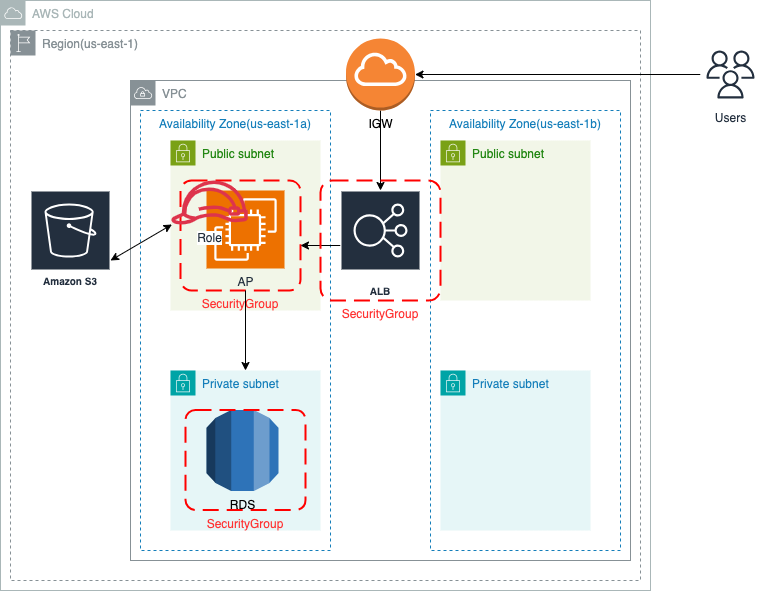

The diagram above was exported from draw.io. Its source (the exported page's mxGraphModel, read from the mxfile embedded in the PNG):
<mxGraphModel dx="854" dy="514" grid="1" gridSize="10" guides="1" tooltips="1" connect="1" arrows="1" fold="1" page="1" pageScale="1" pageWidth="827" pageHeight="1169" math="0" shadow="0">
  <root>
    <mxCell id="0" />
    <mxCell id="1" parent="0" />
    <mxCell id="qq8hYoCiisUSELiR54ku-26" value="Region(us-east-1)" style="sketch=0;outlineConnect=0;gradientColor=none;html=1;whiteSpace=wrap;fontSize=12;fontStyle=0;shape=mxgraph.aws4.group;grIcon=mxgraph.aws4.group_region;strokeColor=#879196;fillColor=none;verticalAlign=top;align=left;spacingLeft=30;fontColor=#879196;dashed=1;" vertex="1" parent="1">
      <mxGeometry x="30" y="40" width="630" height="550" as="geometry" />
    </mxCell>
    <mxCell id="qq8hYoCiisUSELiR54ku-27" value="AWS Cloud" style="sketch=0;outlineConnect=0;gradientColor=none;html=1;whiteSpace=wrap;fontSize=12;fontStyle=0;shape=mxgraph.aws4.group;grIcon=mxgraph.aws4.group_aws_cloud;strokeColor=#AAB7B8;fillColor=none;verticalAlign=top;align=left;spacingLeft=30;fontColor=#AAB7B8;dashed=0;" vertex="1" parent="1">
      <mxGeometry x="20" y="10" width="650" height="590" as="geometry" />
    </mxCell>
    <mxCell id="qq8hYoCiisUSELiR54ku-25" value="VPC" style="sketch=0;outlineConnect=0;gradientColor=none;html=1;whiteSpace=wrap;fontSize=12;fontStyle=0;shape=mxgraph.aws4.group;grIcon=mxgraph.aws4.group_vpc;strokeColor=#879196;fillColor=none;verticalAlign=top;align=left;spacingLeft=30;fontColor=#879196;dashed=0;" vertex="1" parent="1">
      <mxGeometry x="150" y="90" width="500" height="480" as="geometry" />
    </mxCell>
    <mxCell id="1IDWIPX06hxzMoJhvsj7-2" value="Availability Zone(us-east-1a)" style="fillColor=none;strokeColor=#147EBA;dashed=1;verticalAlign=top;fontStyle=0;fontColor=#147EBA;whiteSpace=wrap;html=1;" vertex="1" parent="1">
      <mxGeometry x="160" y="120" width="190" height="440" as="geometry" />
    </mxCell>
    <mxCell id="0kzV_gBOu_Ij0b4ZxgkG-2" value="Public subnet" style="points=[[0,0],[0.25,0],[0.5,0],[0.75,0],[1,0],[1,0.25],[1,0.5],[1,0.75],[1,1],[0.75,1],[0.5,1],[0.25,1],[0,1],[0,0.75],[0,0.5],[0,0.25]];outlineConnect=0;gradientColor=none;html=1;whiteSpace=wrap;fontSize=12;fontStyle=0;container=1;pointerEvents=0;collapsible=0;recursiveResize=0;shape=mxgraph.aws4.group;grIcon=mxgraph.aws4.group_security_group;grStroke=0;strokeColor=#7AA116;fillColor=#F2F6E8;verticalAlign=top;align=left;spacingLeft=30;fontColor=#248814;dashed=0;" vertex="1" parent="1">
      <mxGeometry x="190" y="150" width="150" height="170" as="geometry" />
    </mxCell>
    <mxCell id="0kzV_gBOu_Ij0b4ZxgkG-1" value="AP" style="sketch=0;points=[[0,0,0],[0.25,0,0],[0.5,0,0],[0.75,0,0],[1,0,0],[0,1,0],[0.25,1,0],[0.5,1,0],[0.75,1,0],[1,1,0],[0,0.25,0],[0,0.5,0],[0,0.75,0],[1,0.25,0],[1,0.5,0],[1,0.75,0]];outlineConnect=0;fontColor=#232F3E;fillColor=#ED7100;strokeColor=#ffffff;dashed=0;verticalLabelPosition=bottom;verticalAlign=top;align=center;html=1;fontSize=12;fontStyle=0;aspect=fixed;shape=mxgraph.aws4.resourceIcon;resIcon=mxgraph.aws4.ec2;" vertex="1" parent="0kzV_gBOu_Ij0b4ZxgkG-2">
      <mxGeometry x="36" y="50" width="78" height="78" as="geometry" />
    </mxCell>
    <mxCell id="qq8hYoCiisUSELiR54ku-15" value="SecurityGroup" style="rounded=1;arcSize=10;dashed=1;strokeColor=#ff0000;fillColor=none;gradientColor=none;dashPattern=8 4;strokeWidth=2;labelPosition=center;verticalLabelPosition=bottom;align=center;verticalAlign=top;fontColor=#FF3333;" vertex="1" parent="0kzV_gBOu_Ij0b4ZxgkG-2">
      <mxGeometry x="10" y="40" width="120" height="110" as="geometry" />
    </mxCell>
    <mxCell id="qq8hYoCiisUSELiR54ku-21" value="Role" style="sketch=0;outlineConnect=0;fontColor=#232F3E;gradientColor=none;fillColor=#DD344C;strokeColor=none;dashed=0;verticalLabelPosition=bottom;verticalAlign=top;align=center;html=1;fontSize=12;fontStyle=0;aspect=fixed;pointerEvents=1;shape=mxgraph.aws4.role;labelPosition=center;labelBackgroundColor=default;" vertex="1" parent="0kzV_gBOu_Ij0b4ZxgkG-2">
      <mxGeometry y="40" width="78" height="44" as="geometry" />
    </mxCell>
    <mxCell id="0kzV_gBOu_Ij0b4ZxgkG-3" value="Public subnet" style="points=[[0,0],[0.25,0],[0.5,0],[0.75,0],[1,0],[1,0.25],[1,0.5],[1,0.75],[1,1],[0.75,1],[0.5,1],[0.25,1],[0,1],[0,0.75],[0,0.5],[0,0.25]];outlineConnect=0;gradientColor=none;html=1;whiteSpace=wrap;fontSize=12;fontStyle=0;container=1;pointerEvents=0;collapsible=0;recursiveResize=0;shape=mxgraph.aws4.group;grIcon=mxgraph.aws4.group_security_group;grStroke=0;strokeColor=#7AA116;fillColor=#F2F6E8;verticalAlign=top;align=left;spacingLeft=30;fontColor=#248814;dashed=0;" vertex="1" parent="1">
      <mxGeometry x="460" y="150" width="150" height="160" as="geometry" />
    </mxCell>
    <mxCell id="6Zr-IQTdfED2liytPyB4-2" value="Private subnet" style="points=[[0,0],[0.25,0],[0.5,0],[0.75,0],[1,0],[1,0.25],[1,0.5],[1,0.75],[1,1],[0.75,1],[0.5,1],[0.25,1],[0,1],[0,0.75],[0,0.5],[0,0.25]];outlineConnect=0;gradientColor=none;html=1;whiteSpace=wrap;fontSize=12;fontStyle=0;container=1;pointerEvents=0;collapsible=0;recursiveResize=0;shape=mxgraph.aws4.group;grIcon=mxgraph.aws4.group_security_group;grStroke=0;strokeColor=#00A4A6;fillColor=#E6F6F7;verticalAlign=top;align=left;spacingLeft=30;fontColor=#147EBA;dashed=0;" vertex="1" parent="1">
      <mxGeometry x="190" y="380" width="150" height="160" as="geometry" />
    </mxCell>
    <mxCell id="6Zr-IQTdfED2liytPyB4-1" value="RDS&lt;div&gt;&lt;br&gt;&lt;/div&gt;" style="outlineConnect=0;dashed=0;verticalLabelPosition=bottom;verticalAlign=top;align=center;html=1;shape=mxgraph.aws3.rds;fillColor=#2E73B8;gradientColor=none;" vertex="1" parent="6Zr-IQTdfED2liytPyB4-2">
      <mxGeometry x="36" y="39.5" width="72" height="81" as="geometry" />
    </mxCell>
    <mxCell id="qq8hYoCiisUSELiR54ku-18" value="SecurityGroup" style="rounded=1;arcSize=10;dashed=1;strokeColor=#ff0000;fillColor=none;gradientColor=none;dashPattern=8 4;strokeWidth=2;labelPosition=center;verticalLabelPosition=bottom;align=center;verticalAlign=top;fontColor=#FF3333;" vertex="1" parent="6Zr-IQTdfED2liytPyB4-2">
      <mxGeometry x="15" y="39.5" width="120" height="100" as="geometry" />
    </mxCell>
    <mxCell id="6Zr-IQTdfED2liytPyB4-3" value="Private subnet" style="points=[[0,0],[0.25,0],[0.5,0],[0.75,0],[1,0],[1,0.25],[1,0.5],[1,0.75],[1,1],[0.75,1],[0.5,1],[0.25,1],[0,1],[0,0.75],[0,0.5],[0,0.25]];outlineConnect=0;gradientColor=none;html=1;whiteSpace=wrap;fontSize=12;fontStyle=0;container=1;pointerEvents=0;collapsible=0;recursiveResize=0;shape=mxgraph.aws4.group;grIcon=mxgraph.aws4.group_security_group;grStroke=0;strokeColor=#00A4A6;fillColor=#E6F6F7;verticalAlign=top;align=left;spacingLeft=30;fontColor=#147EBA;dashed=0;" vertex="1" parent="1">
      <mxGeometry x="460" y="380" width="150" height="160" as="geometry" />
    </mxCell>
    <mxCell id="XGNhv1IwpbiT3JCzgerH-2" value="Availability Zone(us-east-1b)" style="fillColor=none;strokeColor=#147EBA;dashed=1;verticalAlign=top;fontStyle=0;fontColor=#147EBA;whiteSpace=wrap;html=1;" vertex="1" parent="1">
      <mxGeometry x="450" y="120" width="190" height="440" as="geometry" />
    </mxCell>
    <mxCell id="qq8hYoCiisUSELiR54ku-12" value="" style="edgeStyle=orthogonalEdgeStyle;rounded=0;orthogonalLoop=1;jettySize=auto;html=1;" edge="1" parent="1" source="1IDWIPX06hxzMoJhvsj7-1">
      <mxGeometry relative="1" as="geometry">
        <mxPoint x="320" y="255" as="targetPoint" />
      </mxGeometry>
    </mxCell>
    <mxCell id="1IDWIPX06hxzMoJhvsj7-1" value="ALB" style="sketch=0;outlineConnect=0;fontColor=#232F3E;gradientColor=none;strokeColor=#ffffff;fillColor=#232F3E;dashed=0;verticalLabelPosition=middle;verticalAlign=bottom;align=center;html=1;whiteSpace=wrap;fontSize=10;fontStyle=1;spacing=3;shape=mxgraph.aws4.productIcon;prIcon=mxgraph.aws4.elastic_load_balancing;" vertex="1" parent="1">
      <mxGeometry x="360" y="200" width="80" height="110" as="geometry" />
    </mxCell>
    <mxCell id="qq8hYoCiisUSELiR54ku-6" value="" style="edgeStyle=orthogonalEdgeStyle;rounded=0;orthogonalLoop=1;jettySize=auto;html=1;" edge="1" parent="1" source="XGNhv1IwpbiT3JCzgerH-1" target="1IDWIPX06hxzMoJhvsj7-1">
      <mxGeometry relative="1" as="geometry" />
    </mxCell>
    <mxCell id="N_c3JC0jeeFeNdbFNBJF-2" style="edgeStyle=orthogonalEdgeStyle;rounded=0;orthogonalLoop=1;jettySize=auto;html=1;" edge="1" parent="1" source="N_c3JC0jeeFeNdbFNBJF-1" target="XGNhv1IwpbiT3JCzgerH-1">
      <mxGeometry relative="1" as="geometry" />
    </mxCell>
    <mxCell id="N_c3JC0jeeFeNdbFNBJF-1" value="Users" style="sketch=0;outlineConnect=0;fontColor=#232F3E;gradientColor=none;strokeColor=#232F3E;fillColor=#ffffff;dashed=0;verticalLabelPosition=bottom;verticalAlign=top;align=center;html=1;fontSize=12;fontStyle=0;aspect=fixed;shape=mxgraph.aws4.resourceIcon;resIcon=mxgraph.aws4.users;" vertex="1" parent="1">
      <mxGeometry x="720" y="54" width="60" height="60" as="geometry" />
    </mxCell>
    <mxCell id="qq8hYoCiisUSELiR54ku-22" value="" style="rounded=0;orthogonalLoop=1;jettySize=auto;html=1;strokeColor=none;" edge="1" parent="1">
      <mxGeometry relative="1" as="geometry">
        <mxPoint x="130" y="238.30474820143888" as="sourcePoint" />
        <mxPoint x="190.78600952643387" y="221.68699020140662" as="targetPoint" />
      </mxGeometry>
    </mxCell>
    <mxCell id="q-4-6RlJvJXh6V445hyi-1" value="Amazon S3" style="sketch=0;outlineConnect=0;fontColor=#232F3E;gradientColor=none;strokeColor=#ffffff;fillColor=#232F3E;dashed=0;verticalLabelPosition=middle;verticalAlign=bottom;align=center;html=1;whiteSpace=wrap;fontSize=10;fontStyle=1;spacing=3;shape=mxgraph.aws4.productIcon;prIcon=mxgraph.aws4.s3;" vertex="1" parent="1">
      <mxGeometry x="50" y="200" width="80" height="100" as="geometry" />
    </mxCell>
    <mxCell id="qq8hYoCiisUSELiR54ku-14" style="edgeStyle=orthogonalEdgeStyle;rounded=0;orthogonalLoop=1;jettySize=auto;html=1;" edge="1" parent="1">
      <mxGeometry relative="1" as="geometry">
        <mxPoint x="265" y="300" as="sourcePoint" />
        <mxPoint x="265" y="380" as="targetPoint" />
      </mxGeometry>
    </mxCell>
    <mxCell id="qq8hYoCiisUSELiR54ku-19" value="SecurityGroup" style="rounded=1;arcSize=10;dashed=1;strokeColor=#ff0000;fillColor=none;gradientColor=none;dashPattern=8 4;strokeWidth=2;labelPosition=center;verticalLabelPosition=bottom;align=center;verticalAlign=top;fontColor=#FF3333;" vertex="1" parent="1">
      <mxGeometry x="340" y="190" width="120" height="120" as="geometry" />
    </mxCell>
    <mxCell id="qq8hYoCiisUSELiR54ku-29" value="" style="endArrow=classic;startArrow=classic;html=1;rounded=0;" edge="1" parent="1" target="qq8hYoCiisUSELiR54ku-21">
      <mxGeometry width="50" height="50" relative="1" as="geometry">
        <mxPoint x="130" y="270" as="sourcePoint" />
        <mxPoint x="180" y="220" as="targetPoint" />
      </mxGeometry>
    </mxCell>
    <mxCell id="XGNhv1IwpbiT3JCzgerH-1" value="IGW" style="outlineConnect=0;dashed=0;verticalLabelPosition=bottom;verticalAlign=top;align=center;html=1;shape=mxgraph.aws3.internet_gateway;fillColor=#F58534;gradientColor=none;" vertex="1" parent="1">
      <mxGeometry x="365.5" y="48" width="69" height="72" as="geometry" />
    </mxCell>
  </root>
</mxGraphModel>